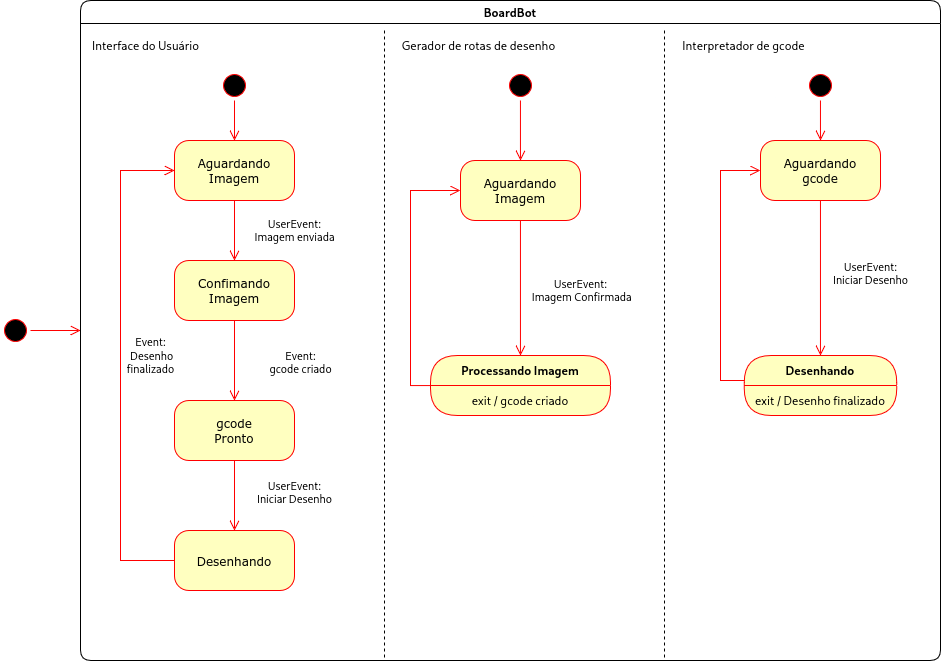

The diagram above was exported from draw.io. Its source (the exported page's mxGraphModel, read from the mxfile embedded in the PNG):
<mxGraphModel dx="962" dy="670" grid="1" gridSize="10" guides="1" tooltips="1" connect="1" arrows="1" fold="1" page="1" pageScale="1" pageWidth="1100" pageHeight="850" background="none" math="0" shadow="0">
  <root>
    <mxCell id="0" />
    <mxCell id="1" parent="0" />
    <mxCell id="382b91b5511bd0f7-1" value="" style="ellipse;html=1;shape=startState;fillColor=#000000;strokeColor=#ff0000;rounded=1;shadow=0;comic=0;labelBackgroundColor=none;fontFamily=Verdana;fontSize=12;fontColor=#000000;align=center;direction=south;" parent="1" vertex="1">
      <mxGeometry x="40" y="355" width="30" height="30" as="geometry" />
    </mxCell>
    <mxCell id="2a3bc250acf0617d-9" style="edgeStyle=orthogonalEdgeStyle;html=1;labelBackgroundColor=none;endArrow=open;endSize=8;strokeColor=#ff0000;fontFamily=Verdana;fontSize=12;align=left;" parent="1" source="382b91b5511bd0f7-1" target="9_RPq0l5EkvoODbkcksk-23" edge="1">
      <mxGeometry relative="1" as="geometry" />
    </mxCell>
    <mxCell id="9_RPq0l5EkvoODbkcksk-23" value="BoardBot" style="swimlane;whiteSpace=wrap;html=1;rounded=1;" vertex="1" parent="1">
      <mxGeometry x="120" y="40" width="860" height="660" as="geometry" />
    </mxCell>
    <mxCell id="9_RPq0l5EkvoODbkcksk-41" value="" style="line;strokeWidth=1;fillColor=none;align=left;verticalAlign=middle;spacingTop=-1;spacingLeft=3;spacingRight=3;rotatable=0;labelPosition=right;points=[];portConstraint=eastwest;strokeColor=inherit;dashed=1;direction=south;" vertex="1" parent="9_RPq0l5EkvoODbkcksk-23">
      <mxGeometry x="580" y="30" width="8" height="630" as="geometry" />
    </mxCell>
    <mxCell id="9_RPq0l5EkvoODbkcksk-42" value="" style="line;strokeWidth=1;fillColor=none;align=left;verticalAlign=middle;spacingTop=-1;spacingLeft=3;spacingRight=3;rotatable=0;labelPosition=right;points=[];portConstraint=eastwest;strokeColor=inherit;dashed=1;direction=south;" vertex="1" parent="9_RPq0l5EkvoODbkcksk-23">
      <mxGeometry x="300" y="30" width="8" height="630" as="geometry" />
    </mxCell>
    <mxCell id="9_RPq0l5EkvoODbkcksk-7" value="&lt;div&gt;Confimando&lt;/div&gt;&lt;div&gt;Imagem&lt;br&gt;&lt;/div&gt;" style="rounded=1;whiteSpace=wrap;html=1;arcSize=24;fillColor=#ffffc0;strokeColor=#ff0000;shadow=0;comic=0;labelBackgroundColor=none;fontFamily=Verdana;fontSize=12;fontColor=#000000;align=center;" vertex="1" parent="9_RPq0l5EkvoODbkcksk-23">
      <mxGeometry x="94" y="260" width="120" height="60" as="geometry" />
    </mxCell>
    <mxCell id="382b91b5511bd0f7-6" value="&lt;div&gt;Aguardando&lt;/div&gt;&lt;div&gt;Imagem&lt;br&gt;&lt;/div&gt;" style="rounded=1;whiteSpace=wrap;html=1;arcSize=24;fillColor=#ffffc0;strokeColor=#ff0000;shadow=0;comic=0;labelBackgroundColor=none;fontFamily=Verdana;fontSize=12;fontColor=#000000;align=center;" parent="9_RPq0l5EkvoODbkcksk-23" vertex="1">
      <mxGeometry x="94" y="140" width="120" height="60" as="geometry" />
    </mxCell>
    <mxCell id="9_RPq0l5EkvoODbkcksk-20" value="" style="edgeStyle=orthogonalEdgeStyle;html=1;verticalAlign=bottom;endArrow=open;endSize=8;strokeColor=#ff0000;rounded=0;exitX=0.5;exitY=1;exitDx=0;exitDy=0;" edge="1" source="382b91b5511bd0f7-6" parent="9_RPq0l5EkvoODbkcksk-23" target="9_RPq0l5EkvoODbkcksk-7">
      <mxGeometry relative="1" as="geometry">
        <mxPoint x="-46" y="390" as="targetPoint" />
      </mxGeometry>
    </mxCell>
    <mxCell id="9_RPq0l5EkvoODbkcksk-68" value="UserEvent:&lt;div&gt;Imagem enviada&lt;br&gt;&lt;/div&gt;" style="edgeLabel;html=1;align=center;verticalAlign=middle;resizable=0;points=[];" vertex="1" connectable="0" parent="9_RPq0l5EkvoODbkcksk-20">
      <mxGeometry x="-0.0158" relative="1" as="geometry">
        <mxPoint x="60" as="offset" />
      </mxGeometry>
    </mxCell>
    <mxCell id="9_RPq0l5EkvoODbkcksk-24" value="" style="ellipse;html=1;shape=startState;fillColor=#000000;strokeColor=#ff0000;rounded=1;shadow=0;comic=0;labelBackgroundColor=none;fontFamily=Verdana;fontSize=12;fontColor=#000000;align=center;direction=south;" vertex="1" parent="9_RPq0l5EkvoODbkcksk-23">
      <mxGeometry x="139" y="70" width="30" height="30" as="geometry" />
    </mxCell>
    <mxCell id="9_RPq0l5EkvoODbkcksk-26" style="edgeStyle=orthogonalEdgeStyle;html=1;labelBackgroundColor=none;endArrow=open;endSize=8;strokeColor=#ff0000;fontFamily=Verdana;fontSize=12;align=left;" edge="1" parent="9_RPq0l5EkvoODbkcksk-23" source="9_RPq0l5EkvoODbkcksk-24" target="382b91b5511bd0f7-6">
      <mxGeometry relative="1" as="geometry">
        <mxPoint x="-166" y="160" as="sourcePoint" />
        <mxPoint x="-106" y="160" as="targetPoint" />
      </mxGeometry>
    </mxCell>
    <mxCell id="9_RPq0l5EkvoODbkcksk-30" value="&lt;div&gt;gcode&lt;/div&gt;&lt;div&gt;Pronto&lt;/div&gt;" style="rounded=1;whiteSpace=wrap;html=1;arcSize=24;fillColor=#ffffc0;strokeColor=#ff0000;shadow=0;comic=0;labelBackgroundColor=none;fontFamily=Verdana;fontSize=12;fontColor=#000000;align=center;" vertex="1" parent="9_RPq0l5EkvoODbkcksk-23">
      <mxGeometry x="94" y="400" width="120" height="60" as="geometry" />
    </mxCell>
    <mxCell id="9_RPq0l5EkvoODbkcksk-31" value="" style="edgeStyle=orthogonalEdgeStyle;html=1;verticalAlign=bottom;endArrow=open;endSize=8;strokeColor=#ff0000;rounded=0;" edge="1" parent="9_RPq0l5EkvoODbkcksk-23" target="9_RPq0l5EkvoODbkcksk-30" source="9_RPq0l5EkvoODbkcksk-7">
      <mxGeometry relative="1" as="geometry">
        <mxPoint x="114" y="390" as="targetPoint" />
        <mxPoint x="264" y="150" as="sourcePoint" />
      </mxGeometry>
    </mxCell>
    <mxCell id="9_RPq0l5EkvoODbkcksk-69" value="&lt;br&gt;&lt;div&gt;Event: &lt;br&gt;&lt;/div&gt;&lt;div&gt;gcode criado&lt;br&gt;&lt;/div&gt;" style="edgeLabel;html=1;align=center;verticalAlign=middle;resizable=0;points=[];" vertex="1" connectable="0" parent="9_RPq0l5EkvoODbkcksk-31">
      <mxGeometry x="0.0422" y="2" relative="1" as="geometry">
        <mxPoint x="64" y="-7" as="offset" />
      </mxGeometry>
    </mxCell>
    <mxCell id="9_RPq0l5EkvoODbkcksk-34" value="" style="edgeStyle=orthogonalEdgeStyle;html=1;verticalAlign=bottom;endArrow=open;endSize=8;strokeColor=#ff0000;rounded=0;exitX=0;exitY=0.5;exitDx=0;exitDy=0;" edge="1" parent="9_RPq0l5EkvoODbkcksk-23" source="9_RPq0l5EkvoODbkcksk-67" target="382b91b5511bd0f7-6">
      <mxGeometry relative="1" as="geometry">
        <mxPoint x="94" y="110" as="targetPoint" />
        <mxPoint x="134" y="270" as="sourcePoint" />
        <Array as="points">
          <mxPoint x="40" y="560" />
          <mxPoint x="40" y="170" />
        </Array>
      </mxGeometry>
    </mxCell>
    <mxCell id="9_RPq0l5EkvoODbkcksk-66" value="&lt;div&gt;Event:&lt;/div&gt;&lt;div&gt;&amp;nbsp;Desenho&lt;/div&gt;&lt;div&gt;finalizado&lt;br&gt;&lt;/div&gt;" style="edgeLabel;html=1;align=center;verticalAlign=middle;resizable=0;points=[];" vertex="1" connectable="0" parent="9_RPq0l5EkvoODbkcksk-34">
      <mxGeometry x="-0.4857" y="4" relative="1" as="geometry">
        <mxPoint x="34" y="-131" as="offset" />
      </mxGeometry>
    </mxCell>
    <mxCell id="9_RPq0l5EkvoODbkcksk-67" value="Desenhando" style="rounded=1;whiteSpace=wrap;html=1;arcSize=24;fillColor=#ffffc0;strokeColor=#ff0000;shadow=0;comic=0;labelBackgroundColor=none;fontFamily=Verdana;fontSize=12;fontColor=#000000;align=center;" vertex="1" parent="9_RPq0l5EkvoODbkcksk-23">
      <mxGeometry x="94" y="530" width="120" height="60" as="geometry" />
    </mxCell>
    <mxCell id="9_RPq0l5EkvoODbkcksk-70" value="" style="edgeStyle=orthogonalEdgeStyle;html=1;verticalAlign=bottom;endArrow=open;endSize=8;strokeColor=#ff0000;rounded=0;" edge="1" parent="9_RPq0l5EkvoODbkcksk-23" source="9_RPq0l5EkvoODbkcksk-30" target="9_RPq0l5EkvoODbkcksk-67">
      <mxGeometry relative="1" as="geometry">
        <mxPoint x="184" y="160" as="targetPoint" />
        <mxPoint x="114" y="160" as="sourcePoint" />
        <Array as="points">
          <mxPoint x="154" y="530" />
        </Array>
      </mxGeometry>
    </mxCell>
    <mxCell id="9_RPq0l5EkvoODbkcksk-72" value="UserEvent:&lt;div&gt;Iniciar Desenho&lt;/div&gt;" style="edgeLabel;html=1;align=center;verticalAlign=middle;resizable=0;points=[];" vertex="1" connectable="0" parent="9_RPq0l5EkvoODbkcksk-70">
      <mxGeometry x="-0.1069" y="3" relative="1" as="geometry">
        <mxPoint x="57" as="offset" />
      </mxGeometry>
    </mxCell>
    <mxCell id="9_RPq0l5EkvoODbkcksk-44" value="&lt;div&gt;Aguardando&lt;/div&gt;&lt;div&gt;Imagem&lt;br&gt;&lt;/div&gt;" style="rounded=1;whiteSpace=wrap;html=1;arcSize=24;fillColor=#ffffc0;strokeColor=#ff0000;shadow=0;comic=0;labelBackgroundColor=none;fontFamily=Verdana;fontSize=12;fontColor=#000000;align=center;" vertex="1" parent="9_RPq0l5EkvoODbkcksk-23">
      <mxGeometry x="379.95" y="160" width="120" height="60" as="geometry" />
    </mxCell>
    <mxCell id="9_RPq0l5EkvoODbkcksk-45" value="" style="edgeStyle=orthogonalEdgeStyle;html=1;verticalAlign=bottom;endArrow=open;endSize=8;strokeColor=#ff0000;rounded=0;exitX=0.5;exitY=1;exitDx=0;exitDy=0;entryX=0.5;entryY=0;entryDx=0;entryDy=0;" edge="1" parent="9_RPq0l5EkvoODbkcksk-23" source="9_RPq0l5EkvoODbkcksk-44" target="9_RPq0l5EkvoODbkcksk-87">
      <mxGeometry relative="1" as="geometry">
        <mxPoint x="440.0344827586207" y="355" as="targetPoint" />
        <Array as="points" />
      </mxGeometry>
    </mxCell>
    <mxCell id="9_RPq0l5EkvoODbkcksk-63" value="UserEvent:&lt;div&gt;&amp;nbsp;Imagem Confirmada&lt;/div&gt;" style="edgeLabel;html=1;align=center;verticalAlign=middle;resizable=0;points=[];" vertex="1" connectable="0" parent="9_RPq0l5EkvoODbkcksk-45">
      <mxGeometry x="-0.5282" y="-5" relative="1" as="geometry">
        <mxPoint x="65" y="38" as="offset" />
      </mxGeometry>
    </mxCell>
    <mxCell id="9_RPq0l5EkvoODbkcksk-46" value="" style="ellipse;html=1;shape=startState;fillColor=#000000;strokeColor=#ff0000;rounded=1;shadow=0;comic=0;labelBackgroundColor=none;fontFamily=Verdana;fontSize=12;fontColor=#000000;align=center;direction=south;" vertex="1" parent="9_RPq0l5EkvoODbkcksk-23">
      <mxGeometry x="424.95" y="70" width="30" height="30" as="geometry" />
    </mxCell>
    <mxCell id="9_RPq0l5EkvoODbkcksk-47" style="edgeStyle=orthogonalEdgeStyle;html=1;labelBackgroundColor=none;endArrow=open;endSize=8;strokeColor=#ff0000;fontFamily=Verdana;fontSize=12;align=left;" edge="1" parent="9_RPq0l5EkvoODbkcksk-23" source="9_RPq0l5EkvoODbkcksk-46" target="9_RPq0l5EkvoODbkcksk-44">
      <mxGeometry relative="1" as="geometry">
        <mxPoint x="229.95" y="200" as="sourcePoint" />
        <mxPoint x="289.95" y="200" as="targetPoint" />
      </mxGeometry>
    </mxCell>
    <mxCell id="9_RPq0l5EkvoODbkcksk-61" value="" style="edgeStyle=orthogonalEdgeStyle;html=1;verticalAlign=bottom;endArrow=open;endSize=8;strokeColor=#ff0000;rounded=0;" edge="1" parent="9_RPq0l5EkvoODbkcksk-23" source="9_RPq0l5EkvoODbkcksk-87" target="9_RPq0l5EkvoODbkcksk-44">
      <mxGeometry relative="1" as="geometry">
        <mxPoint x="684.95" y="200" as="targetPoint" />
        <mxPoint x="379.95000000000005" y="385.0344827586208" as="sourcePoint" />
        <Array as="points">
          <mxPoint x="330" y="385" />
          <mxPoint x="330" y="190" />
        </Array>
      </mxGeometry>
    </mxCell>
    <mxCell id="9_RPq0l5EkvoODbkcksk-53" value="&lt;div&gt;Aguardando&lt;/div&gt;&lt;div&gt;gcode&lt;br&gt;&lt;/div&gt;" style="rounded=1;whiteSpace=wrap;html=1;arcSize=24;fillColor=#ffffc0;strokeColor=#ff0000;shadow=0;comic=0;labelBackgroundColor=none;fontFamily=Verdana;fontSize=12;fontColor=#000000;align=center;" vertex="1" parent="9_RPq0l5EkvoODbkcksk-23">
      <mxGeometry x="679.96" y="139.9999999999999" width="120" height="60" as="geometry" />
    </mxCell>
    <mxCell id="9_RPq0l5EkvoODbkcksk-54" value="" style="edgeStyle=orthogonalEdgeStyle;html=1;verticalAlign=bottom;endArrow=open;endSize=8;strokeColor=#ff0000;rounded=0;exitX=0.5;exitY=1;exitDx=0;exitDy=0;entryX=0.5;entryY=0;entryDx=0;entryDy=0;" edge="1" parent="9_RPq0l5EkvoODbkcksk-23" source="9_RPq0l5EkvoODbkcksk-53" target="9_RPq0l5EkvoODbkcksk-84">
      <mxGeometry relative="1" as="geometry">
        <mxPoint x="739.9600000000003" y="349.9999999999998" as="targetPoint" />
        <Array as="points" />
      </mxGeometry>
    </mxCell>
    <mxCell id="9_RPq0l5EkvoODbkcksk-75" value="UserEvent:&lt;div&gt;Iniciar Desenho&lt;br&gt;&lt;/div&gt;" style="edgeLabel;html=1;align=center;verticalAlign=middle;resizable=0;points=[];" vertex="1" connectable="0" parent="9_RPq0l5EkvoODbkcksk-54">
      <mxGeometry x="-0.1788" y="4" relative="1" as="geometry">
        <mxPoint x="46" y="9" as="offset" />
      </mxGeometry>
    </mxCell>
    <mxCell id="9_RPq0l5EkvoODbkcksk-55" value="" style="ellipse;html=1;shape=startState;fillColor=#000000;strokeColor=#ff0000;rounded=1;shadow=0;comic=0;labelBackgroundColor=none;fontFamily=Verdana;fontSize=12;fontColor=#000000;align=center;direction=south;" vertex="1" parent="9_RPq0l5EkvoODbkcksk-23">
      <mxGeometry x="724.96" y="69.99999999999989" width="30" height="30" as="geometry" />
    </mxCell>
    <mxCell id="9_RPq0l5EkvoODbkcksk-56" style="edgeStyle=orthogonalEdgeStyle;html=1;labelBackgroundColor=none;endArrow=open;endSize=8;strokeColor=#ff0000;fontFamily=Verdana;fontSize=12;align=left;" edge="1" parent="9_RPq0l5EkvoODbkcksk-23" source="9_RPq0l5EkvoODbkcksk-55" target="9_RPq0l5EkvoODbkcksk-53">
      <mxGeometry relative="1" as="geometry">
        <mxPoint x="529.96" y="179.9999999999999" as="sourcePoint" />
        <mxPoint x="589.96" y="179.9999999999999" as="targetPoint" />
      </mxGeometry>
    </mxCell>
    <mxCell id="9_RPq0l5EkvoODbkcksk-60" value="" style="edgeStyle=orthogonalEdgeStyle;html=1;verticalAlign=bottom;endArrow=open;endSize=8;strokeColor=#ff0000;rounded=0;" edge="1" parent="9_RPq0l5EkvoODbkcksk-23" target="9_RPq0l5EkvoODbkcksk-53">
      <mxGeometry relative="1" as="geometry">
        <mxPoint x="1159.96" y="169.9999999999999" as="targetPoint" />
        <mxPoint x="679.9600000000003" y="380" as="sourcePoint" />
        <Array as="points">
          <mxPoint x="640" y="380" />
          <mxPoint x="640" y="170" />
        </Array>
      </mxGeometry>
    </mxCell>
    <mxCell id="9_RPq0l5EkvoODbkcksk-76" value="Interface do Usuário" style="text;html=1;align=center;verticalAlign=middle;resizable=0;points=[];autosize=1;strokeColor=none;fillColor=none;" vertex="1" parent="9_RPq0l5EkvoODbkcksk-23">
      <mxGeometry y="30" width="130" height="30" as="geometry" />
    </mxCell>
    <mxCell id="9_RPq0l5EkvoODbkcksk-78" value="Gerador de rotas de desenho" style="text;html=1;align=center;verticalAlign=middle;resizable=0;points=[];autosize=1;strokeColor=none;fillColor=none;" vertex="1" parent="9_RPq0l5EkvoODbkcksk-23">
      <mxGeometry x="308" y="30" width="180" height="30" as="geometry" />
    </mxCell>
    <mxCell id="9_RPq0l5EkvoODbkcksk-79" value="Interpretador de gcode" style="text;html=1;align=center;verticalAlign=middle;resizable=0;points=[];autosize=1;strokeColor=none;fillColor=none;" vertex="1" parent="9_RPq0l5EkvoODbkcksk-23">
      <mxGeometry x="588" y="30" width="150" height="30" as="geometry" />
    </mxCell>
    <mxCell id="9_RPq0l5EkvoODbkcksk-84" value="Desenhando" style="swimlane;fontStyle=1;align=center;verticalAlign=middle;childLayout=stackLayout;horizontal=1;startSize=30;horizontalStack=0;resizeParent=0;resizeLast=1;container=0;fontColor=#000000;collapsible=0;rounded=1;arcSize=30;strokeColor=#ff0000;fillColor=#ffffc0;swimlaneFillColor=#ffffc0;dropTarget=0;" vertex="1" parent="9_RPq0l5EkvoODbkcksk-23">
      <mxGeometry x="663.72" y="355" width="152.48" height="60" as="geometry" />
    </mxCell>
    <mxCell id="9_RPq0l5EkvoODbkcksk-85" value="exit / Desenho finalizado" style="text;html=1;strokeColor=none;fillColor=none;align=center;verticalAlign=middle;spacingLeft=4;spacingRight=4;whiteSpace=wrap;overflow=hidden;rotatable=0;fontColor=#000000;" vertex="1" parent="9_RPq0l5EkvoODbkcksk-84">
      <mxGeometry y="30" width="152.48" height="30" as="geometry" />
    </mxCell>
    <mxCell id="9_RPq0l5EkvoODbkcksk-87" value="Processando Imagem" style="swimlane;fontStyle=1;align=center;verticalAlign=middle;childLayout=stackLayout;horizontal=1;startSize=30;horizontalStack=0;resizeParent=0;resizeLast=1;container=0;fontColor=#000000;collapsible=0;rounded=1;arcSize=30;strokeColor=#ff0000;fillColor=#ffffc0;swimlaneFillColor=#ffffc0;dropTarget=0;" vertex="1" parent="9_RPq0l5EkvoODbkcksk-23">
      <mxGeometry x="349.95" y="355" width="180" height="60" as="geometry" />
    </mxCell>
    <mxCell id="9_RPq0l5EkvoODbkcksk-88" value="exit / gcode criado" style="text;html=1;strokeColor=none;fillColor=none;align=center;verticalAlign=middle;spacingLeft=4;spacingRight=4;whiteSpace=wrap;overflow=hidden;rotatable=0;fontColor=#000000;" vertex="1" parent="9_RPq0l5EkvoODbkcksk-87">
      <mxGeometry y="30" width="180" height="30" as="geometry" />
    </mxCell>
  </root>
</mxGraphModel>